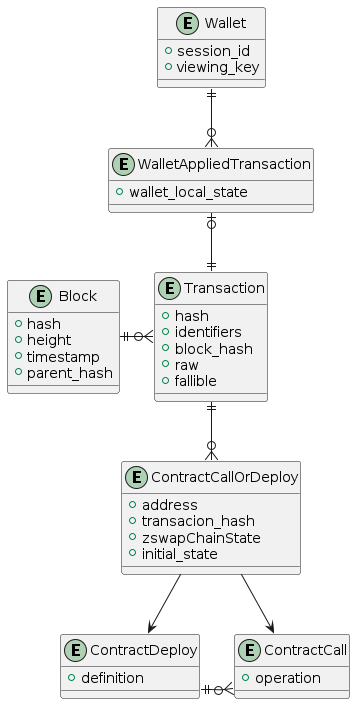

The diagram above was rendered by PlantUML. Its source (embedded in the PNG):
@startuml

entity Block {
+ hash
+ height
+ timestamp
+ parent_hash
}

entity Wallet {
+ session_id
+ viewing_key
}

entity WalletAppliedTransaction {
+ wallet_local_state  
}

entity Transaction {
+ hash
+ identifiers
+ block_hash
+ raw
+ fallible
}

entity ContractCallOrDeploy {
+ address
+ transacion_hash
+ zswapChainState
+ initial_state
}

entity ContractDeploy {
+ definition
}

entity ContractCall {
+ operation
}

Block ||-o{ Transaction
Wallet ||--o{ WalletAppliedTransaction
WalletAppliedTransaction |o--|| Transaction
Transaction ||--o{ ContractCallOrDeploy
ContractCallOrDeploy --> ContractCall
ContractCallOrDeploy --> ContractDeploy
ContractDeploy ||--o{ ContractCall
ContractDeploy -[hidden] ContractCall

@enduml